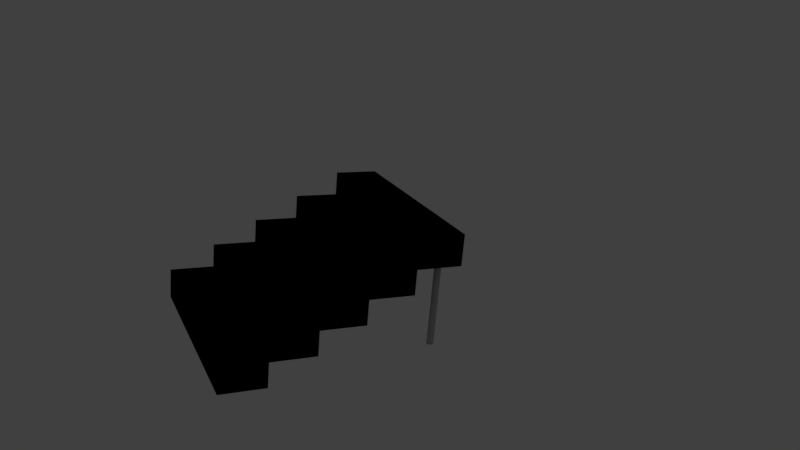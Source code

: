 # Source: stairs.blend  (saved by Blender 2.79.0; exported with 4.5.12 LTS)
import bpy
from mathutils import Matrix  # noqa: F401  (used for matrix-valued properties, if any)

bpy.ops.wm.read_factory_settings(use_empty=True)
scene = bpy.context.scene
scene.name = 'Scene'

# ---- collections
col_collection_1 = bpy.data.collections.new('Collection 1'); scene.collection.children.link(col_collection_1)

# ---- materials (node trees are filled in below, after node groups)
mat_material = bpy.data.materials.new('Material')
mat_material.alpha_threshold = 0.0
mat_material.use_transparent_shadow = False
mat_material.roughness = 0.5
mat_material.line_color = (0.0, 0.0, 0.0, 1.0)

# ---- material node trees

# ---- world
world_world = bpy.data.worlds.new('World'); scene.world = world_world
world_world.color = (0.05088, 0.05088, 0.05088)
world_world.use_sun_shadow = False
world_world.sun_shadow_jitter_overblur = 0.0
world_world.cycles.sampling_method = 'MANUAL'

# ---- cameras
cam_camera = bpy.data.cameras.new('Camera')
cam_camera.clip_end = 100.0
cam_camera.lens = 35.0
cam_camera.sensor_width = 32.0
cam_camera.sensor_height = 18.0
cam_camera.ortho_scale = 7.314
cam_camera.dof.focus_distance = 0.0
cam_camera.dof.aperture_fstop = 128.0

# ---- lights
light_lamp = bpy.data.lights.new('Lamp', 'POINT')
light_lamp.transmission_factor = 0.0
light_lamp.cutoff_distance = 30.0
light_lamp.energy = 100.0
light_lamp.shadow_buffer_clip_start = 1.001
light_lamp.shadow_soft_size = 0.1
light_lamp.shadow_maximum_resolution = 0.006
light_lamp.use_absolute_resolution = True

# ---- meshes
me_cylinder_001 = bpy.data.meshes.new('Cylinder.001')
me_cylinder_001.from_pydata([(0.0, 1.0, -1.0), (0.0, 1.0, 1.0), (0.1951, 0.9808, -1.0), (0.1951, 0.9808, 1.0), (0.3827, 0.9239, -1.0), (0.3827, 0.9239, 1.0), (0.5556, 0.8315, -1.0), (0.5556, 0.8315, 1.0), (0.7071, 0.7071, -1.0), (0.7071, 0.7071, 1.0), (0.8315, 0.5556, -1.0), (0.8315, 0.5556, 1.0), (0.9239, 0.3827, -1.0), (0.9239, 0.3827, 1.0), (0.9808, 0.1951, -1.0), (0.9808, 0.1951, 1.0), (1.0, 7.55e-08, -1.0), (1.0, 7.55e-08, 1.0), (0.9808, -0.1951, -1.0), (0.9808, -0.1951, 1.0), (0.9239, -0.3827, -1.0), (0.9239, -0.3827, 1.0), (0.8315, -0.5556, -1.0), (0.8315, -0.5556, 1.0), (0.7071, -0.7071, -1.0), (0.7071, -0.7071, 1.0), (0.5556, -0.8315, -1.0), (0.5556, -0.8315, 1.0), (0.3827, -0.9239, -1.0), (0.3827, -0.9239, 1.0), (0.1951, -0.9808, -1.0), (0.1951, -0.9808, 1.0), (-3.258e-07, -1.0, -1.0), (-3.258e-07, -1.0, 1.0), (-0.1951, -0.9808, -1.0), (-0.1951, -0.9808, 1.0), (-0.3827, -0.9239, -1.0), (-0.3827, -0.9239, 1.0), (-0.5556, -0.8315, -1.0), (-0.5556, -0.8315, 1.0), (-0.7071, -0.7071, -1.0), (-0.7071, -0.7071, 1.0), (-0.8315, -0.5556, -1.0), (-0.8315, -0.5556, 1.0), (-0.9239, -0.3827, -1.0), (-0.9239, -0.3827, 1.0), (-0.9808, -0.1951, -1.0), (-0.9808, -0.1951, 1.0), (-1.0, 9.656e-07, -1.0), (-1.0, 9.656e-07, 1.0), (-0.9808, 0.1951, -1.0), (-0.9808, 0.1951, 1.0), (-0.9239, 0.3827, -1.0), (-0.9239, 0.3827, 1.0), (-0.8315, 0.5556, -1.0), (-0.8315, 0.5556, 1.0), (-0.7071, 0.7071, -1.0), (-0.7071, 0.7071, 1.0), (-0.5556, 0.8315, -1.0), (-0.5556, 0.8315, 1.0), (-0.3827, 0.9239, -1.0), (-0.3827, 0.9239, 1.0), (-0.1951, 0.9808, -1.0), (-0.1951, 0.9808, 1.0), (1.45, 53.83, -1.136), (1.45, 53.83, 1.014), (1.659, 53.81, -1.136), (1.659, 53.81, 1.014), (1.861, 53.75, -1.136), (1.861, 53.75, 1.014), (2.047, 53.65, -1.136), (2.047, 53.65, 1.014), (2.21, 53.52, -1.136), (2.21, 53.52, 1.014), (2.343, 53.36, -1.136), (2.343, 53.36, 1.014), (2.443, 53.17, -1.136), (2.443, 53.17, 1.014), (2.504, 52.97, -1.136), (2.504, 52.97, 1.014), (2.525, 52.76, -1.136), (2.525, 52.76, 1.014), (2.504, 52.55, -1.136), (2.504, 52.55, 1.014), (2.443, 52.35, -1.136), (2.443, 52.35, 1.014), (2.343, 52.16, -1.136), (2.343, 52.16, 1.014), (2.21, 52.0, -1.136), (2.21, 52.0, 1.014), (2.047, 51.87, -1.136), (2.047, 51.87, 1.014), (1.861, 51.77, -1.136), (1.861, 51.77, 1.014), (1.659, 51.71, -1.136), (1.659, 51.71, 1.014), (1.45, 51.69, -1.136), (1.45, 51.69, 1.014), (1.24, 51.71, -1.136), (1.24, 51.71, 1.014), (1.038, 51.77, -1.136), (1.038, 51.77, 1.014), (0.8526, 51.87, -1.136), (0.8526, 51.87, 1.014), (0.6897, 52.0, -1.136), (0.6897, 52.0, 1.014), (0.5561, 52.16, -1.136), (0.5561, 52.16, 1.014), (0.4567, 52.35, -1.136), (0.4567, 52.35, 1.014), (0.3956, 52.55, -1.136), (0.3956, 52.55, 1.014), (0.3749, 52.76, -1.136), (0.3749, 52.76, 1.014), (0.3956, 52.97, -1.136), (0.3956, 52.97, 1.014), (0.4567, 53.17, -1.136), (0.4567, 53.17, 1.014), (0.5561, 53.36, -1.136), (0.5561, 53.36, 1.014), (0.6897, 53.52, -1.136), (0.6897, 53.52, 1.014), (0.8526, 53.65, -1.136), (0.8526, 53.65, 1.014), (1.038, 53.75, -1.136), (1.038, 53.75, 1.014), (1.24, 53.81, -1.136), (1.24, 53.81, 1.014), (54.82, -8.72, 1.299), (54.82, 59.8, 1.299), (69.17, 59.8, 1.299), (69.17, -8.72, 1.299), (54.82, -8.72, 0.5598), (54.82, 59.8, 0.5598), (69.17, 59.8, 0.5598), (69.17, -8.72, 0.5598), (40.48, -8.72, 0.7077), (40.48, 59.8, 0.7077), (54.82, 59.8, 0.7077), (54.82, -8.72, 0.7077), (40.48, -8.72, -0.03168), (40.48, 59.8, -0.03168), (54.82, 59.8, -0.03168), (54.82, -8.72, -0.03168), (26.13, -8.72, 0.1162), (26.13, 59.8, 0.1162), (40.48, 59.8, 0.1162), (40.48, -8.72, 0.1162), (26.13, -8.72, -0.6232), (26.13, 59.8, -0.6232), (40.48, 59.8, -0.6232), (40.48, -8.72, -0.6232), (11.79, -8.72, -0.4753), (11.79, 59.8, -0.4753), (26.13, 59.8, -0.4753), (26.13, -8.72, -0.4753), (11.79, -8.72, -1.215), (11.79, 59.8, -1.215), (26.13, 59.8, -1.215), (26.13, -8.72, -1.215), (-2.554, -8.72, -1.067), (-2.554, 59.8, -1.067), (11.79, 59.8, -1.067), (11.79, -8.72, -1.067), (-2.554, -8.72, -1.806), (-2.554, 59.8, -1.806), (11.79, 59.8, -1.806), (11.79, -8.72, -1.806)], [], [(0, 1, 3, 2), (2, 3, 5, 4), (4, 5, 7, 6), (6, 7, 9, 8), (8, 9, 11, 10), (10, 11, 13, 12), (12, 13, 15, 14), (14, 15, 17, 16), (16, 17, 19, 18), (18, 19, 21, 20), (20, 21, 23, 22), (22, 23, 25, 24), (24, 25, 27, 26), (26, 27, 29, 28), (28, 29, 31, 30), (30, 31, 33, 32), (32, 33, 35, 34), (34, 35, 37, 36), (36, 37, 39, 38), (38, 39, 41, 40), (40, 41, 43, 42), (42, 43, 45, 44), (44, 45, 47, 46), (46, 47, 49, 48), (48, 49, 51, 50), (50, 51, 53, 52), (52, 53, 55, 54), (54, 55, 57, 56), (56, 57, 59, 58), (58, 59, 61, 60), (3, 1, 63, 61, 59, 57, 55, 53, 51, 49, 47, 45, 43, 41, 39, 37, 35, 33, 31, 29, 27, 25, 23, 21, 19, 17, 15, 13, 11, 9, 7, 5), (60, 61, 63, 62), (62, 63, 1, 0), (0, 2, 4, 6, 8, 10, 12, 14, 16, 18, 20, 22, 24, 26, 28, 30, 32, 34, 36, 38, 40, 42, 44, 46, 48, 50, 52, 54, 56, 58, 60, 62), (64, 65, 67, 66), (66, 67, 69, 68), (68, 69, 71, 70), (70, 71, 73, 72), (72, 73, 75, 74), (74, 75, 77, 76), (76, 77, 79, 78), (78, 79, 81, 80), (80, 81, 83, 82), (82, 83, 85, 84), (84, 85, 87, 86), (86, 87, 89, 88), (88, 89, 91, 90), (90, 91, 93, 92), (92, 93, 95, 94), (94, 95, 97, 96), (96, 97, 99, 98), (98, 99, 101, 100), (100, 101, 103, 102), (102, 103, 105, 104), (104, 105, 107, 106), (106, 107, 109, 108), (108, 109, 111, 110), (110, 111, 113, 112), (112, 113, 115, 114), (114, 115, 117, 116), (116, 117, 119, 118), (118, 119, 121, 120), (120, 121, 123, 122), (122, 123, 125, 124), (67, 65, 127, 125, 123, 121, 119, 117, 115, 113, 111, 109, 107, 105, 103, 101, 99, 97, 95, 93, 91, 89, 87, 85, 83, 81, 79, 77, 75, 73, 71, 69), (124, 125, 127, 126), (126, 127, 65, 64), (64, 66, 68, 70, 72, 74, 76, 78, 80, 82, 84, 86, 88, 90, 92, 94, 96, 98, 100, 102, 104, 106, 108, 110, 112, 114, 116, 118, 120, 122, 124, 126), (128, 129, 130, 131), (132, 135, 134, 133), (128, 132, 133, 129), (129, 133, 134, 130), (130, 134, 135, 131), (132, 128, 131, 135), (136, 137, 138, 139), (140, 143, 142, 141), (136, 140, 141, 137), (137, 141, 142, 138), (138, 142, 143, 139), (140, 136, 139, 143), (144, 145, 146, 147), (148, 151, 150, 149), (144, 148, 149, 145), (145, 149, 150, 146), (146, 150, 151, 147), (148, 144, 147, 151), (152, 153, 154, 155), (156, 159, 158, 157), (152, 156, 157, 153), (153, 157, 158, 154), (154, 158, 159, 155), (156, 152, 155, 159), (160, 161, 162, 163), (164, 167, 166, 165), (160, 164, 165, 161), (161, 165, 166, 162), (162, 166, 167, 163), (164, 160, 163, 167)])
me_cylinder_001.materials.append(mat_material)
me_cylinder_001.use_remesh_preserve_volume = False
me_cylinder_001.use_remesh_preserve_attributes = False
me_cylinder_001.use_mirror_vertex_groups = False
me_cylinder_001.update()

# ---- objects
ob_lamp = bpy.data.objects.new('Lamp', light_lamp)
ob_camera = bpy.data.objects.new('Camera', cam_camera)
ob_cylinder_001 = bpy.data.objects.new('Cylinder.001', me_cylinder_001)

# ---- transforms, parenting, visibility, modifiers, constraints
ob_lamp.location = (4.076, 6.942, 9.088)
ob_lamp.rotation_euler = (0.6503, 0.05522, 1.866)
ob_lamp.lock_rotations_4d = False
ob_lamp.empty_display_type = 'ARROWS'
ob_lamp.color = (0.0, 0.0, 0.0, 0.0)
ob_lamp.lineart.crease_threshold = 0.0
ob_camera.location = (-4.29, -17.0, 9.894)
ob_camera.rotation_euler = (1.25, -0.08377, -0.4211)
ob_camera.lock_rotations_4d = False
ob_camera.empty_display_type = 'ARROWS'
ob_camera.color = (0.0, 0.0, 0.0, 0.0)
ob_camera.display_type = 'WIRE'
ob_camera.lineart.crease_threshold = 0.0
ob_cylinder_001.location = (4.794, 3.472, 1.88)
ob_cylinder_001.scale = (-0.07618, -0.07618, -1.025)
ob_cylinder_001.lineart.crease_threshold = 0.0
_m = ob_cylinder_001.modifiers.new('Array', 'ARRAY')
_m.use_constant_offset = True
_m.constant_offset_displace = (0.0, 0.0, 0.0)
_m.use_relative_offset = False
_m.relative_offset_displace = (1.4, 0.0, 0.0)
_m.offset_object = ob_lamp

# ---- collection membership
col_collection_1.objects.link(ob_lamp)
col_collection_1.objects.link(ob_camera)
col_collection_1.objects.link(ob_cylinder_001)

# ---- scene / render settings (as saved in the file)
scene.camera = ob_camera
scene.frame_start = 1; scene.frame_end = 250; scene.frame_set(1)
scene.render.engine = 'BLENDER_EEVEE_NEXT'
scene.render.resolution_percentage = 50
scene.render.dither_intensity = 0.0
scene.cycles.use_denoising = False
scene.cycles.samples = 128
scene.cycles.sampling_pattern = 'TABULATED_SOBOL'
scene.cycles.use_adaptive_sampling = False
scene.cycles.use_light_tree = False
scene.cycles.blur_glossy = 0.0
scene.cycles.sample_clamp_indirect = 0.0
scene.view_settings.view_transform = 'Standard'
bpy.context.view_layer.update()
